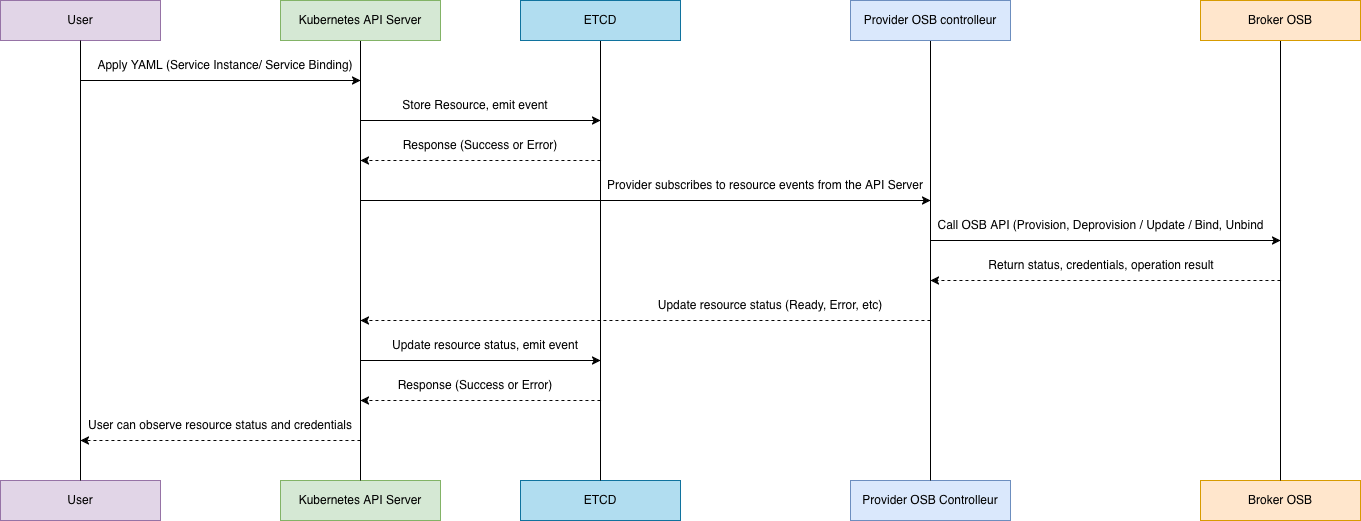

The diagram above was exported from draw.io. Its source (the exported page's mxGraphModel, read from the mxfile embedded in the PNG):
<mxGraphModel dx="1317" dy="1180" grid="0" gridSize="10" guides="1" tooltips="1" connect="1" arrows="1" fold="1" page="0" pageScale="1" pageWidth="850" pageHeight="1100" background="#ffffff" math="0" shadow="0">
  <root>
    <mxCell id="0" />
    <mxCell id="1" parent="0" />
    <mxCell id="2bXjwr74wlfi-s8VvnT8-42" value="User" style="rounded=0;whiteSpace=wrap;html=1;fillColor=#e1d5e7;strokeColor=#9673a6;" parent="1" vertex="1">
      <mxGeometry x="-40" y="360" width="160" height="40" as="geometry" />
    </mxCell>
    <mxCell id="2bXjwr74wlfi-s8VvnT8-43" value="User" style="rounded=0;whiteSpace=wrap;html=1;fillColor=#e1d5e7;strokeColor=#9673a6;" parent="1" vertex="1">
      <mxGeometry x="-40" y="840" width="160" height="40" as="geometry" />
    </mxCell>
    <mxCell id="2bXjwr74wlfi-s8VvnT8-45" value="" style="endArrow=none;html=1;rounded=0;entryX=0.5;entryY=1;entryDx=0;entryDy=0;" parent="1" source="2bXjwr74wlfi-s8VvnT8-43" target="2bXjwr74wlfi-s8VvnT8-42" edge="1">
      <mxGeometry width="50" height="50" relative="1" as="geometry">
        <mxPoint x="210" y="630" as="sourcePoint" />
        <mxPoint x="260" y="580" as="targetPoint" />
      </mxGeometry>
    </mxCell>
    <mxCell id="2bXjwr74wlfi-s8VvnT8-47" value="Kubernetes API Server" style="rounded=0;whiteSpace=wrap;html=1;fillColor=#d5e8d4;strokeColor=#82b366;" parent="1" vertex="1">
      <mxGeometry x="240" y="840" width="160" height="40" as="geometry" />
    </mxCell>
    <mxCell id="2bXjwr74wlfi-s8VvnT8-48" value="" style="endArrow=none;html=1;rounded=0;entryX=0.5;entryY=1;entryDx=0;entryDy=0;" parent="1" source="2bXjwr74wlfi-s8VvnT8-47" edge="1">
      <mxGeometry width="50" height="50" relative="1" as="geometry">
        <mxPoint x="530" y="630" as="sourcePoint" />
        <mxPoint x="320" y="400" as="targetPoint" />
      </mxGeometry>
    </mxCell>
    <mxCell id="2bXjwr74wlfi-s8VvnT8-49" value="Kubernetes API Server" style="rounded=0;whiteSpace=wrap;html=1;fillColor=#d5e8d4;strokeColor=#82b366;" parent="1" vertex="1">
      <mxGeometry x="240" y="360" width="160" height="40" as="geometry" />
    </mxCell>
    <mxCell id="2bXjwr74wlfi-s8VvnT8-50" value="ETCD" style="rounded=0;whiteSpace=wrap;html=1;fillColor=#b1ddf0;strokeColor=#10739e;" parent="1" vertex="1">
      <mxGeometry x="480" y="840" width="160" height="40" as="geometry" />
    </mxCell>
    <mxCell id="2bXjwr74wlfi-s8VvnT8-51" value="" style="endArrow=none;html=1;rounded=0;entryX=0.5;entryY=1;entryDx=0;entryDy=0;" parent="1" source="2bXjwr74wlfi-s8VvnT8-50" edge="1">
      <mxGeometry width="50" height="50" relative="1" as="geometry">
        <mxPoint x="770" y="630" as="sourcePoint" />
        <mxPoint x="560" y="400" as="targetPoint" />
      </mxGeometry>
    </mxCell>
    <mxCell id="2bXjwr74wlfi-s8VvnT8-52" value="ETCD" style="rounded=0;whiteSpace=wrap;html=1;fillColor=#b1ddf0;strokeColor=#10739e;" parent="1" vertex="1">
      <mxGeometry x="480" y="360" width="160" height="40" as="geometry" />
    </mxCell>
    <mxCell id="2bXjwr74wlfi-s8VvnT8-53" value="Provider OSB Controlleur" style="rounded=0;whiteSpace=wrap;html=1;fillColor=#dae8fc;strokeColor=#6c8ebf;" parent="1" vertex="1">
      <mxGeometry x="810" y="840" width="160" height="40" as="geometry" />
    </mxCell>
    <mxCell id="2bXjwr74wlfi-s8VvnT8-54" value="" style="endArrow=none;html=1;rounded=0;entryX=0.5;entryY=1;entryDx=0;entryDy=0;" parent="1" source="2bXjwr74wlfi-s8VvnT8-53" edge="1">
      <mxGeometry width="50" height="50" relative="1" as="geometry">
        <mxPoint x="1100" y="630" as="sourcePoint" />
        <mxPoint x="890" y="400" as="targetPoint" />
      </mxGeometry>
    </mxCell>
    <mxCell id="2bXjwr74wlfi-s8VvnT8-55" value="Provider OSB controlleur" style="rounded=0;whiteSpace=wrap;html=1;fillColor=#dae8fc;strokeColor=#6c8ebf;" parent="1" vertex="1">
      <mxGeometry x="810" y="360" width="160" height="40" as="geometry" />
    </mxCell>
    <mxCell id="2bXjwr74wlfi-s8VvnT8-56" value="Broker OSB" style="rounded=0;whiteSpace=wrap;html=1;fillColor=#ffe6cc;strokeColor=#d79b00;" parent="1" vertex="1">
      <mxGeometry x="1160" y="840" width="160" height="40" as="geometry" />
    </mxCell>
    <mxCell id="2bXjwr74wlfi-s8VvnT8-57" value="" style="endArrow=none;html=1;rounded=0;entryX=0.5;entryY=1;entryDx=0;entryDy=0;" parent="1" source="2bXjwr74wlfi-s8VvnT8-56" edge="1">
      <mxGeometry width="50" height="50" relative="1" as="geometry">
        <mxPoint x="1450" y="630" as="sourcePoint" />
        <mxPoint x="1240" y="400" as="targetPoint" />
      </mxGeometry>
    </mxCell>
    <mxCell id="2bXjwr74wlfi-s8VvnT8-58" value="Broker OSB" style="rounded=0;whiteSpace=wrap;html=1;fillColor=#ffe6cc;strokeColor=#d79b00;" parent="1" vertex="1">
      <mxGeometry x="1160" y="360" width="160" height="40" as="geometry" />
    </mxCell>
    <mxCell id="2bXjwr74wlfi-s8VvnT8-59" value="" style="endArrow=classic;html=1;rounded=0;" parent="1" edge="1">
      <mxGeometry width="50" height="50" relative="1" as="geometry">
        <mxPoint x="40" y="440" as="sourcePoint" />
        <mxPoint x="320" y="440" as="targetPoint" />
      </mxGeometry>
    </mxCell>
    <mxCell id="2bXjwr74wlfi-s8VvnT8-61" value="Apply YAML (Service Instance/ Service Binding)" style="text;html=1;whiteSpace=wrap;strokeColor=none;fillColor=none;align=center;verticalAlign=middle;rounded=0;" parent="1" vertex="1">
      <mxGeometry x="50" y="410" width="270" height="30" as="geometry" />
    </mxCell>
    <mxCell id="2bXjwr74wlfi-s8VvnT8-62" value="" style="endArrow=classic;html=1;rounded=0;" parent="1" edge="1">
      <mxGeometry width="50" height="50" relative="1" as="geometry">
        <mxPoint x="320" y="480" as="sourcePoint" />
        <mxPoint x="560" y="480" as="targetPoint" />
      </mxGeometry>
    </mxCell>
    <mxCell id="2bXjwr74wlfi-s8VvnT8-63" value="Store Resource, emit event" style="text;html=1;whiteSpace=wrap;strokeColor=none;fillColor=none;align=center;verticalAlign=middle;rounded=0;" parent="1" vertex="1">
      <mxGeometry x="350" y="450" width="170" height="30" as="geometry" />
    </mxCell>
    <mxCell id="2bXjwr74wlfi-s8VvnT8-64" value="" style="endArrow=classic;html=1;rounded=0;dashed=1;" parent="1" edge="1">
      <mxGeometry width="50" height="50" relative="1" as="geometry">
        <mxPoint x="560" y="520" as="sourcePoint" />
        <mxPoint x="320" y="520" as="targetPoint" />
      </mxGeometry>
    </mxCell>
    <mxCell id="2bXjwr74wlfi-s8VvnT8-65" value="&lt;div&gt;Response (Success or Error)&lt;/div&gt;" style="text;html=1;whiteSpace=wrap;strokeColor=none;fillColor=none;align=center;verticalAlign=middle;rounded=0;" parent="1" vertex="1">
      <mxGeometry x="345" y="730" width="180" height="30" as="geometry" />
    </mxCell>
    <mxCell id="2bXjwr74wlfi-s8VvnT8-66" value="" style="endArrow=classic;html=1;rounded=0;" parent="1" edge="1">
      <mxGeometry width="50" height="50" relative="1" as="geometry">
        <mxPoint x="320" y="560" as="sourcePoint" />
        <mxPoint x="890" y="560" as="targetPoint" />
      </mxGeometry>
    </mxCell>
    <mxCell id="2bXjwr74wlfi-s8VvnT8-69" value="Provider subscribes to resource events from the API Server" style="text;html=1;whiteSpace=wrap;strokeColor=none;fillColor=none;align=center;verticalAlign=middle;rounded=0;" parent="1" vertex="1">
      <mxGeometry x="520" y="530" width="410" height="30" as="geometry" />
    </mxCell>
    <mxCell id="2bXjwr74wlfi-s8VvnT8-71" value="" style="endArrow=classic;html=1;rounded=0;" parent="1" edge="1">
      <mxGeometry width="50" height="50" relative="1" as="geometry">
        <mxPoint x="890" y="600" as="sourcePoint" />
        <mxPoint x="1240" y="600" as="targetPoint" />
      </mxGeometry>
    </mxCell>
    <mxCell id="2bXjwr74wlfi-s8VvnT8-72" value="Call OSB API (Provision, Deprovision / Update / Bind, Unbind" style="text;html=1;whiteSpace=wrap;strokeColor=none;fillColor=none;align=center;verticalAlign=middle;rounded=0;" parent="1" vertex="1">
      <mxGeometry x="880" y="570" width="361" height="30" as="geometry" />
    </mxCell>
    <mxCell id="2bXjwr74wlfi-s8VvnT8-73" value="" style="endArrow=classic;html=1;rounded=0;dashed=1;" parent="1" edge="1">
      <mxGeometry width="50" height="50" relative="1" as="geometry">
        <mxPoint x="1240" y="640" as="sourcePoint" />
        <mxPoint x="890" y="640" as="targetPoint" />
      </mxGeometry>
    </mxCell>
    <mxCell id="2bXjwr74wlfi-s8VvnT8-75" value="Return status, credentials, operation result" style="text;html=1;whiteSpace=wrap;strokeColor=none;fillColor=none;align=center;verticalAlign=middle;rounded=0;" parent="1" vertex="1">
      <mxGeometry x="910.5" y="610" width="300" height="30" as="geometry" />
    </mxCell>
    <mxCell id="2bXjwr74wlfi-s8VvnT8-76" value="" style="endArrow=classic;html=1;rounded=0;dashed=1;" parent="1" edge="1">
      <mxGeometry width="50" height="50" relative="1" as="geometry">
        <mxPoint x="890" y="680" as="sourcePoint" />
        <mxPoint x="320" y="680" as="targetPoint" />
      </mxGeometry>
    </mxCell>
    <mxCell id="2bXjwr74wlfi-s8VvnT8-77" value="Update resource status (Ready, Error, etc)" style="text;html=1;whiteSpace=wrap;strokeColor=none;fillColor=none;align=center;verticalAlign=middle;rounded=0;" parent="1" vertex="1">
      <mxGeometry x="600" y="650" width="260" height="30" as="geometry" />
    </mxCell>
    <mxCell id="2bXjwr74wlfi-s8VvnT8-79" value="" style="endArrow=classic;html=1;rounded=0;" parent="1" edge="1">
      <mxGeometry width="50" height="50" relative="1" as="geometry">
        <mxPoint x="320" y="720" as="sourcePoint" />
        <mxPoint x="560" y="720" as="targetPoint" />
      </mxGeometry>
    </mxCell>
    <mxCell id="2bXjwr74wlfi-s8VvnT8-80" value="Update resource status, emit event" style="text;html=1;whiteSpace=wrap;strokeColor=none;fillColor=none;align=center;verticalAlign=middle;rounded=0;" parent="1" vertex="1">
      <mxGeometry x="345" y="690" width="200" height="30" as="geometry" />
    </mxCell>
    <mxCell id="2bXjwr74wlfi-s8VvnT8-81" value="" style="endArrow=classic;html=1;rounded=0;dashed=1;" parent="1" edge="1">
      <mxGeometry width="50" height="50" relative="1" as="geometry">
        <mxPoint x="560" y="760" as="sourcePoint" />
        <mxPoint x="320" y="760" as="targetPoint" />
      </mxGeometry>
    </mxCell>
    <mxCell id="2bXjwr74wlfi-s8VvnT8-82" value="" style="endArrow=classic;html=1;rounded=0;dashed=1;" parent="1" edge="1">
      <mxGeometry width="50" height="50" relative="1" as="geometry">
        <mxPoint x="320" y="800" as="sourcePoint" />
        <mxPoint x="40" y="800" as="targetPoint" />
      </mxGeometry>
    </mxCell>
    <mxCell id="2bXjwr74wlfi-s8VvnT8-83" value="&lt;div&gt;Response (Success or Error)&lt;/div&gt;" style="text;html=1;whiteSpace=wrap;strokeColor=none;fillColor=none;align=center;verticalAlign=middle;rounded=0;" parent="1" vertex="1">
      <mxGeometry x="350" y="490" width="180" height="30" as="geometry" />
    </mxCell>
    <mxCell id="2bXjwr74wlfi-s8VvnT8-84" value="User can observe resource status and credentials" style="text;html=1;whiteSpace=wrap;strokeColor=none;fillColor=none;align=center;verticalAlign=middle;rounded=0;" parent="1" vertex="1">
      <mxGeometry x="40" y="770" width="280" height="30" as="geometry" />
    </mxCell>
  </root>
</mxGraphModel>